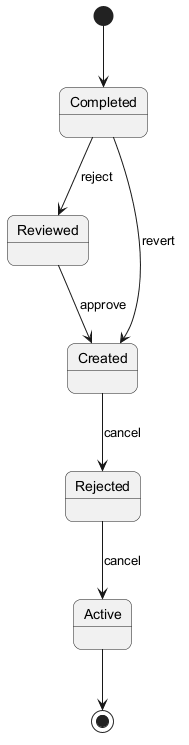

The diagram above was rendered by PlantUML. Its source (embedded in the PNG):
@startuml
skinparam backgroundColor #FFFFFF
skinparam roundCorner 15
[*] --> Completed
Completed --> Reviewed : reject
Reviewed --> Created : approve
Created --> Rejected : cancel
Rejected --> Active : cancel
Completed --> Created : revert
Active --> [*]
@enduml